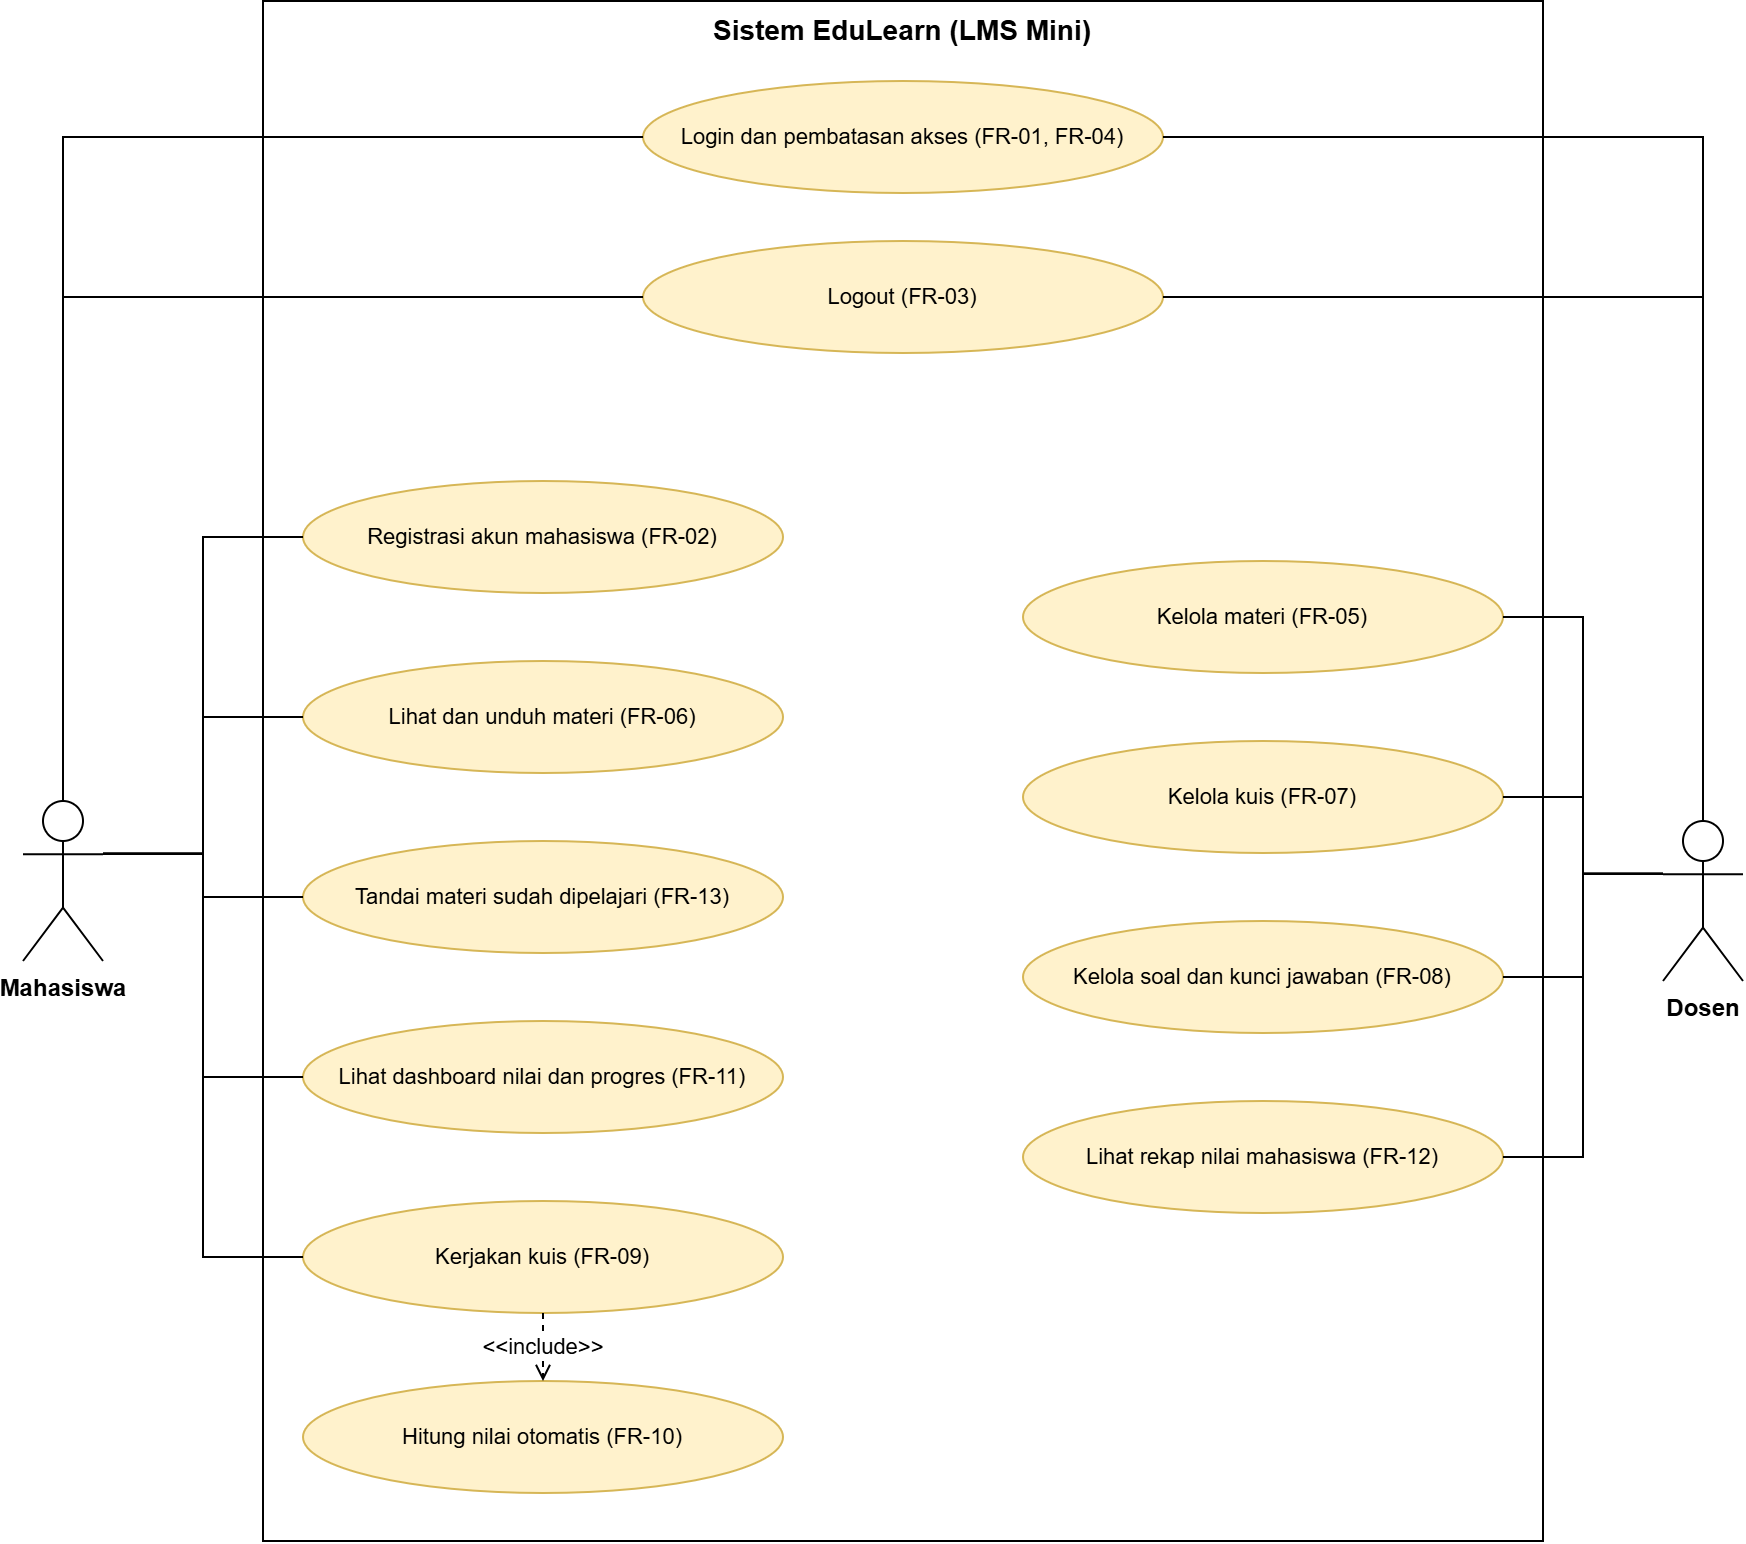

The diagram above was exported from draw.io. Its source (the exported page's mxGraphModel, read from the mxfile embedded in the PNG):
<mxGraphModel dx="1415" dy="513" grid="1" gridSize="10" guides="1" tooltips="1" connect="1" arrows="1" fold="1" page="1" pageScale="1" pageWidth="1169" pageHeight="1000" math="0" shadow="0">
  <root>
    <mxCell id="0" />
    <mxCell id="1" parent="0" />
    <mxCell id="sys" parent="1" style="rounded=0;whiteSpace=wrap;html=1;fillColor=none;verticalAlign=top;align=center;fontStyle=1;fontSize=14;" value="Sistem EduLearn (LMS Mini)" vertex="1">
      <mxGeometry height="770" width="640" x="180" y="20" as="geometry" />
    </mxCell>
    <mxCell id="u_login" parent="1" style="ellipse;whiteSpace=wrap;html=1;fillColor=#fff2cc;strokeColor=#d6b656;fontSize=11;" value="Login dan pembatasan akses (FR-01, FR-04)" vertex="1">
      <mxGeometry height="56" width="260" x="370" y="60" as="geometry" />
    </mxCell>
    <mxCell id="u_logout" parent="1" style="ellipse;whiteSpace=wrap;html=1;fillColor=#fff2cc;strokeColor=#d6b656;fontSize=11;" value="Logout (FR-03)" vertex="1">
      <mxGeometry height="56" width="260" x="370" y="140" as="geometry" />
    </mxCell>
    <mxCell id="u_reg" parent="1" style="ellipse;whiteSpace=wrap;html=1;fillColor=#fff2cc;strokeColor=#d6b656;fontSize=11;" value="Registrasi akun mahasiswa (FR-02)" vertex="1">
      <mxGeometry height="56" width="240" x="200" y="260" as="geometry" />
    </mxCell>
    <mxCell id="u_lihat" parent="1" style="ellipse;whiteSpace=wrap;html=1;fillColor=#fff2cc;strokeColor=#d6b656;fontSize=11;" value="Lihat dan unduh materi (FR-06)" vertex="1">
      <mxGeometry height="56" width="240" x="200" y="350" as="geometry" />
    </mxCell>
    <mxCell id="u_tandai" parent="1" style="ellipse;whiteSpace=wrap;html=1;fillColor=#fff2cc;strokeColor=#d6b656;fontSize=11;" value="Tandai materi sudah dipelajari (FR-13)" vertex="1">
      <mxGeometry height="56" width="240" x="200" y="440" as="geometry" />
    </mxCell>
    <mxCell id="u_dash" parent="1" style="ellipse;whiteSpace=wrap;html=1;fillColor=#fff2cc;strokeColor=#d6b656;fontSize=11;" value="Lihat dashboard nilai dan progres (FR-11)" vertex="1">
      <mxGeometry height="56" width="240" x="200" y="530" as="geometry" />
    </mxCell>
    <mxCell id="u_kerjakan" parent="1" style="ellipse;whiteSpace=wrap;html=1;fillColor=#fff2cc;strokeColor=#d6b656;fontSize=11;" value="Kerjakan kuis (FR-09)" vertex="1">
      <mxGeometry height="56" width="240" x="200" y="620" as="geometry" />
    </mxCell>
    <mxCell id="u_hitung" parent="1" style="ellipse;whiteSpace=wrap;html=1;fillColor=#fff2cc;strokeColor=#d6b656;fontSize=11;" value="Hitung nilai otomatis (FR-10)" vertex="1">
      <mxGeometry height="56" width="240" x="200" y="710" as="geometry" />
    </mxCell>
    <mxCell id="u_kmat" parent="1" style="ellipse;whiteSpace=wrap;html=1;fillColor=#fff2cc;strokeColor=#d6b656;fontSize=11;" value="Kelola materi (FR-05)" vertex="1">
      <mxGeometry height="56" width="240" x="560" y="300" as="geometry" />
    </mxCell>
    <mxCell id="u_kkuis" parent="1" style="ellipse;whiteSpace=wrap;html=1;fillColor=#fff2cc;strokeColor=#d6b656;fontSize=11;" value="Kelola kuis (FR-07)" vertex="1">
      <mxGeometry height="56" width="240" x="560" y="390" as="geometry" />
    </mxCell>
    <mxCell id="u_ksoal" parent="1" style="ellipse;whiteSpace=wrap;html=1;fillColor=#fff2cc;strokeColor=#d6b656;fontSize=11;" value="Kelola soal dan kunci jawaban (FR-08)" vertex="1">
      <mxGeometry height="56" width="240" x="560" y="480" as="geometry" />
    </mxCell>
    <mxCell id="u_rekap" parent="1" style="ellipse;whiteSpace=wrap;html=1;fillColor=#fff2cc;strokeColor=#d6b656;fontSize=11;" value="Lihat rekap nilai mahasiswa (FR-12)" vertex="1">
      <mxGeometry height="56" width="240" x="560" y="570" as="geometry" />
    </mxCell>
    <mxCell id="a_mhs" parent="1" style="shape=umlActor;verticalLabelPosition=bottom;verticalAlign=top;html=1;outlineConnect=0;fontStyle=1;" value="Mahasiswa" vertex="1">
      <mxGeometry height="80" width="40" x="60" y="420" as="geometry" />
    </mxCell>
    <mxCell id="a_pgj" parent="1" style="shape=umlActor;verticalLabelPosition=bottom;verticalAlign=top;html=1;outlineConnect=0;fontStyle=1;" value="Dosen" vertex="1">
      <mxGeometry height="80" width="40" x="880" y="430" as="geometry" />
    </mxCell>
    <mxCell id="l0" edge="1" parent="1" source="a_mhs" style="endArrow=none;html=1;edgeStyle=orthogonalEdgeStyle;rounded=0;exitX=0.5;exitY=0;exitDx=0;exitDy=0;entryX=0;entryY=0.5;" target="u_login">
      <mxGeometry relative="1" as="geometry" />
    </mxCell>
    <mxCell id="l1" edge="1" parent="1" source="a_mhs" style="endArrow=none;html=1;edgeStyle=orthogonalEdgeStyle;rounded=0;exitX=0.5;exitY=0;exitDx=0;exitDy=0;entryX=0;entryY=0.5;" target="u_logout">
      <mxGeometry relative="1" as="geometry" />
    </mxCell>
    <mxCell id="l2" edge="1" parent="1" source="a_pgj" style="endArrow=none;html=1;edgeStyle=orthogonalEdgeStyle;rounded=0;exitX=0.5;exitY=0;exitDx=0;exitDy=0;entryX=1;entryY=0.5;" target="u_login">
      <mxGeometry relative="1" as="geometry" />
    </mxCell>
    <mxCell id="l3" edge="1" parent="1" source="a_pgj" style="endArrow=none;html=1;edgeStyle=orthogonalEdgeStyle;rounded=0;exitX=0.5;exitY=0;exitDx=0;exitDy=0;entryX=1;entryY=0.5;" target="u_logout">
      <mxGeometry relative="1" as="geometry" />
    </mxCell>
    <mxCell id="l4" edge="1" parent="1" source="a_mhs" style="endArrow=none;html=1;edgeStyle=elbowEdgeStyle;elbow=horizontal;rounded=0;exitX=1;exitY=0.33;exitDx=0;exitDy=0;entryX=0;entryY=0.5;" target="u_reg">
      <mxGeometry relative="1" as="geometry" />
    </mxCell>
    <mxCell id="l5" edge="1" parent="1" source="a_mhs" style="endArrow=none;html=1;edgeStyle=elbowEdgeStyle;elbow=horizontal;rounded=0;exitX=1;exitY=0.33;exitDx=0;exitDy=0;entryX=0;entryY=0.5;" target="u_lihat">
      <mxGeometry relative="1" as="geometry" />
    </mxCell>
    <mxCell id="l6" edge="1" parent="1" source="a_mhs" style="endArrow=none;html=1;edgeStyle=elbowEdgeStyle;elbow=horizontal;rounded=0;exitX=1;exitY=0.33;exitDx=0;exitDy=0;entryX=0;entryY=0.5;" target="u_tandai">
      <mxGeometry relative="1" as="geometry" />
    </mxCell>
    <mxCell id="l7" edge="1" parent="1" source="a_mhs" style="endArrow=none;html=1;edgeStyle=elbowEdgeStyle;elbow=horizontal;rounded=0;exitX=1;exitY=0.33;exitDx=0;exitDy=0;entryX=0;entryY=0.5;" target="u_dash">
      <mxGeometry relative="1" as="geometry" />
    </mxCell>
    <mxCell id="l8" edge="1" parent="1" source="a_mhs" style="endArrow=none;html=1;edgeStyle=elbowEdgeStyle;elbow=horizontal;rounded=0;exitX=1;exitY=0.33;exitDx=0;exitDy=0;entryX=0;entryY=0.5;" target="u_kerjakan">
      <mxGeometry relative="1" as="geometry" />
    </mxCell>
    <mxCell id="l9" edge="1" parent="1" source="a_pgj" style="endArrow=none;html=1;edgeStyle=elbowEdgeStyle;elbow=horizontal;rounded=0;exitX=0;exitY=0.33;exitDx=0;exitDy=0;entryX=1;entryY=0.5;" target="u_kmat">
      <mxGeometry relative="1" as="geometry" />
    </mxCell>
    <mxCell id="l10" edge="1" parent="1" source="a_pgj" style="endArrow=none;html=1;edgeStyle=elbowEdgeStyle;elbow=horizontal;rounded=0;exitX=0;exitY=0.33;exitDx=0;exitDy=0;entryX=1;entryY=0.5;" target="u_kkuis">
      <mxGeometry relative="1" as="geometry" />
    </mxCell>
    <mxCell id="l11" edge="1" parent="1" source="a_pgj" style="endArrow=none;html=1;edgeStyle=elbowEdgeStyle;elbow=horizontal;rounded=0;exitX=0;exitY=0.33;exitDx=0;exitDy=0;entryX=1;entryY=0.5;" target="u_ksoal">
      <mxGeometry relative="1" as="geometry" />
    </mxCell>
    <mxCell id="l12" edge="1" parent="1" source="a_pgj" style="endArrow=none;html=1;edgeStyle=elbowEdgeStyle;elbow=horizontal;rounded=0;exitX=0;exitY=0.33;exitDx=0;exitDy=0;entryX=1;entryY=0.5;" target="u_rekap">
      <mxGeometry relative="1" as="geometry" />
    </mxCell>
    <mxCell id="inc" edge="1" parent="1" source="u_kerjakan" style="endArrow=open;dashed=1;html=1;endFill=0;fontSize=11;labelBackgroundColor=#ffffff;" target="u_hitung" value="&amp;lt;&amp;lt;include&amp;gt;&amp;gt;">
      <mxGeometry relative="1" as="geometry" />
    </mxCell>
  </root>
</mxGraphModel>